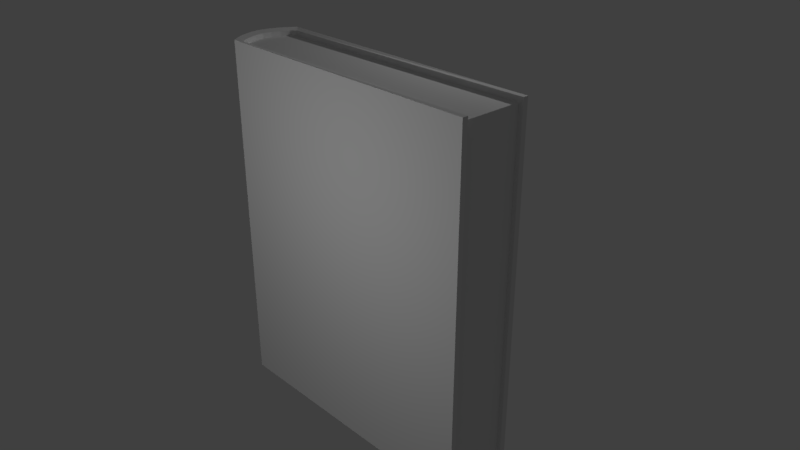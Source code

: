 # Source: book.blend  (saved by Blender 2.78.0; exported with 4.5.12 LTS)
import bpy
from mathutils import Matrix  # noqa: F401  (used for matrix-valued properties, if any)

bpy.ops.wm.read_factory_settings(use_empty=True)
scene = bpy.context.scene
scene.name = 'Scene'

# ---- collections
col_collection_1 = bpy.data.collections.new('Collection 1'); scene.collection.children.link(col_collection_1)

# ---- materials (node trees are filled in below, after node groups)
mat_material = bpy.data.materials.new('Material')
mat_material.alpha_threshold = 0.0
mat_material.use_transparent_shadow = False
mat_material.roughness = 0.5
mat_material.line_color = (0.0, 0.0, 0.0, 1.0)

# ---- material node trees

# ---- world
world_world = bpy.data.worlds.new('World'); scene.world = world_world
world_world.color = (0.05088, 0.05088, 0.05088)
world_world.use_sun_shadow = False
world_world.sun_shadow_jitter_overblur = 0.0
world_world.cycles.sampling_method = 'MANUAL'

# ---- cameras
cam_camera = bpy.data.cameras.new('Camera')
cam_camera.clip_end = 100.0
cam_camera.lens = 35.0
cam_camera.sensor_width = 32.0
cam_camera.sensor_height = 18.0
cam_camera.ortho_scale = 7.314
cam_camera.dof.focus_distance = 0.0
cam_camera.dof.aperture_fstop = 128.0

# ---- lights
light_point = bpy.data.lights.new('Point', 'POINT')
light_point.transmission_factor = 0.0
light_point.energy = 100.0
light_point.shadow_buffer_clip_start = 0.5
light_point.shadow_soft_size = 0.1
light_point.shadow_maximum_resolution = 0.006
light_point.use_absolute_resolution = True
light_lamp = bpy.data.lights.new('Lamp', 'POINT')
light_lamp.transmission_factor = 0.0
light_lamp.cutoff_distance = 30.0
light_lamp.energy = 100.0
light_lamp.shadow_buffer_clip_start = 1.001
light_lamp.shadow_soft_size = 0.1
light_lamp.shadow_maximum_resolution = 0.006
light_lamp.use_absolute_resolution = True

# ---- meshes
me_cube = bpy.data.meshes.new('Cube')
me_cube.from_pydata([(-0.9786, -1.0, -1.0), (-0.9797, 1.0, -1.0), (0.9994, 0.853, 0.9633), (0.9988, -0.839, 0.9633), (-0.9288, -0.839, 0.9633), (-0.9288, 0.853, 0.9633), (-1.086, 2.98e-07, -1.0), (-0.9786, -1.0, 0.0), (-0.9797, 1.0, 0.0), (-1.026, 0.0, 0.9633), (-1.086, 2.384e-07, 0.0), (-1.055, 0.5, -1.0), (-0.9786, -1.0, 0.5), (-0.9797, 1.0, 0.5), (-0.9953, 0.4939, 0.9633), (-1.055, -0.5, -1.0), (-0.9786, -1.0, -0.5), (-0.9797, 1.0, -0.5), (-0.9953, -0.4939, 0.9633), (-1.055, 0.5, 0.0), (-1.055, -0.5, 0.0), (-1.086, 2.682e-07, -0.5), (-1.086, 2.086e-07, 0.5), (-1.055, -0.5, 0.5), (-1.055, -0.5, -0.5), (-1.055, 0.5, -0.5), (-1.055, 0.5, 0.5), (-1.024, 0.75, -1.0), (-0.9786, -1.0, 0.75), (-0.9707, 1.0, 0.75), (-0.9648, 0.7411, 0.9633), (-1.075, -0.25, -1.0), (-0.9786, -1.0, -0.25), (-0.9797, 1.0, -0.25), (-1.016, -0.2463, 0.9633), (-1.024, 0.75, 0.0), (-1.075, -0.25, 0.0), (-1.086, 2.831e-07, -0.75), (-1.086, 2.235e-07, 0.25), (-1.075, 0.25, -1.0), (-0.9786, -1.0, 0.25), (-0.9797, 1.0, 0.25), (-1.016, 0.2463, 0.9633), (-1.024, -0.75, -1.0), (-0.9786, -1.0, -0.75), (-0.9797, 1.0, -0.75), (-0.9648, -0.7411, 0.9633), (-1.075, 0.25, 0.0), (-1.024, -0.75, 0.0), (-1.086, 2.533e-07, -0.25), (-1.086, 1.937e-07, 0.75), (-1.075, -0.25, 0.5), (-1.024, -0.75, 0.5), (-1.055, -0.5, 0.25), (-1.055, -0.5, 0.75), (-1.075, -0.25, -0.5), (-1.024, -0.75, -0.5), (-1.055, -0.5, -0.75), (-1.055, -0.5, -0.25), (-1.024, 0.75, -0.5), (-1.075, 0.25, -0.5), (-1.055, 0.5, -0.75), (-1.055, 0.5, -0.25), (-1.024, 0.75, 0.5), (-1.075, 0.25, 0.5), (-1.055, 0.5, 0.25), (-1.055, 0.5, 0.75), (-1.075, 0.25, 0.75), (-1.075, 0.25, 0.25), (-1.024, 0.75, 0.25), (-1.075, 0.25, -0.25), (-1.075, 0.25, -0.75), (-1.024, 0.75, -0.75), (-1.024, -0.75, -0.25), (-1.024, -0.75, -0.75), (-1.075, -0.25, -0.75), (-1.024, -0.75, 0.75), (-1.024, -0.75, 0.25), (-1.075, -0.25, 0.25), (-1.075, -0.25, 0.75), (-1.075, -0.25, -0.25), (-1.024, 0.75, -0.25), (-1.024, 0.75, 0.75), (-0.9786, 1.0, 1.0), (-0.9786, -1.0, 1.0), (-1.024, 0.75, 1.0), (-1.075, -0.25, 1.0), (-1.086, 1.788e-07, 1.0), (-1.075, 0.25, 1.0), (-1.055, 0.5, 1.0), (-1.024, -0.75, 1.0), (-1.055, -0.5, 1.0), (0.9994, 0.853, 0.9914), (0.9988, -0.839, 0.9914), (-0.9288, 0.853, 0.9914), (-0.9288, -0.839, 0.9914), (-0.9648, 0.7411, 0.9914), (-1.016, -0.2463, 0.9914), (-1.026, 0.0, 0.9914), (-1.016, 0.2463, 0.9914), (-0.9953, 0.4939, 0.9914), (-0.9648, -0.7411, 0.9914), (-0.9953, -0.4939, 0.9914), (1.0, 1.0, -0.9909), (1.0, -1.0, -0.991), (1.0, 1.0, 0.9914), (1.0, -1.0, 0.9914), (0.9713, 0.853, 0.9633), (0.9713, -0.839, 0.9633), (0.9988, -0.8502, -0.9631), (0.9982, 0.8418, -0.9631), (-0.9294, 0.8418, -0.9631), (-0.9294, -0.8502, -0.9631), (-1.027, 0.002815, -0.9631), (-0.9958, -0.4911, -0.9631), (-0.9958, 0.4967, -0.9631), (-0.9654, -0.7382, -0.9631), (-1.016, 0.2491, -0.9631), (-1.016, -0.2435, -0.9631), (-0.9654, 0.7439, -0.9631), (-0.9791, -0.9972, -0.9999), (-0.9791, 1.003, -0.9999), (-1.024, -0.7472, -0.9999), (-1.076, 0.2528, -0.9999), (-1.086, 0.002815, -0.9999), (-1.076, -0.2472, -0.9999), (-1.055, -0.4972, -0.9999), (-1.024, 0.7528, -0.9999), (-1.055, 0.5028, -0.9999), (0.9988, -0.8502, -0.9912), (0.9982, 0.8418, -0.9912), (-0.9294, -0.8502, -0.9912), (-0.9294, 0.8418, -0.9912), (-0.9654, -0.7382, -0.9912), (-1.016, 0.2491, -0.9912), (-1.027, 0.002815, -0.9912), (-1.016, -0.2435, -0.9912), (-0.9958, -0.4911, -0.9912), (-0.9654, 0.7439, -0.9912), (-0.9958, 0.4967, -0.9912), (1.0, -1.0, -0.991), (1.0, 1.0, -0.9909), (0.9708, -0.8502, -0.9631), (0.9708, 0.8418, -0.9631)], [], [(110, 130, 141, 105, 92, 2), (104, 106, 84, 28, 12, 40, 7, 32, 16, 44, 0), (105, 103, 1, 45, 17, 33, 8, 41, 13, 29, 83), (80, 36, 78, 51, 79, 86, 87, 50, 22, 38, 10, 49, 21, 37, 6, 31, 75, 55), (16, 32, 7, 40, 12, 28, 84, 90, 76, 52, 77, 48, 73, 56, 74, 43, 0, 44), (77, 52, 76, 90, 91, 54, 23, 53, 20, 58, 24, 57, 15, 43, 74, 56, 73, 48), (71, 60, 70, 47, 68, 64, 67, 88, 89, 66, 26, 65, 19, 62, 25, 61, 11, 39), (19, 65, 26, 66, 89, 85, 82, 63, 69, 35, 81, 59, 72, 27, 11, 61, 25, 62), (22, 50, 87, 88, 67, 64, 68, 47, 70, 60, 71, 39, 6, 37, 21, 49, 10, 38), (82, 85, 83, 29, 13, 41, 8, 33, 17, 45, 1, 27, 72, 59, 81, 35, 69, 63), (15, 57, 24, 58, 20, 53, 23, 54, 91, 86, 79, 51, 78, 36, 80, 55, 75, 31), (94, 92, 105, 83), (93, 95, 84, 106), (96, 94, 83, 85), (97, 98, 87, 86), (99, 100, 89, 88), (101, 102, 91, 90), (100, 96, 85, 89), (102, 97, 86, 91), (98, 99, 88, 87), (95, 101, 90, 84), (5, 107, 2, 92, 94), (3, 108, 4, 95, 93), (30, 5, 94, 96), (34, 9, 98, 97), (42, 14, 100, 99), (46, 18, 102, 101), (14, 30, 96, 100), (18, 34, 97, 102), (9, 42, 99, 98), (4, 46, 101, 95), (93, 106, 140, 129, 109, 3), (108, 107, 5, 30, 14, 42, 9, 34, 18, 46, 4), (131, 129, 140, 120), (130, 132, 121, 141), (133, 131, 120, 122), (134, 135, 124, 123), (136, 137, 126, 125), (138, 139, 128, 127), (137, 133, 122, 126), (139, 134, 123, 128), (135, 136, 125, 124), (132, 138, 127, 121), (112, 142, 109, 129, 131), (110, 143, 111, 132, 130), (116, 112, 131, 133), (117, 113, 135, 134), (118, 114, 137, 136), (119, 115, 139, 138), (114, 116, 133, 137), (115, 117, 134, 139), (113, 118, 136, 135), (111, 119, 138, 132), (143, 142, 112, 116, 114, 118, 113, 117, 115, 119, 111), (108, 142, 143, 107), (109, 142, 108, 3), (110, 2, 107, 143)])
_uv = me_cube.uv_layers.new(name='UVMap')
_uv.uv.foreach_set('vector', [0.222, 0.677, 0.222, 0.6723, 0.2428, 0.6724, 0.2428, 0.9992, 0.2235, 0.9992, 0.2235, 0.9946, 0.7846, 0.001489, 0.7846, 0.3283, 0.5249, 0.3297, 0.5249, 0.2885, 0.5249, 0.2473, 0.5249, 0.2061, 0.5249, 0.1649, 0.5249, 0.1236, 0.5249, 0.08243, 0.5249, 0.04122, 0.5249, 0.0, 0.0, 0.6709, 1.095e-07, 0.3441, 0.2598, 0.3426, 0.2598, 0.3838, 0.2598, 0.425, 0.2598, 0.4663, 0.2598, 0.5075, 0.2598, 0.5487, 0.2598, 0.5899, 0.2586, 0.6311, 0.2596, 0.6723, 0.3609, 0.5484, 0.3609, 0.5071, 0.3609, 0.4659, 0.3609, 0.4247, 0.3609, 0.3835, 0.3609, 0.3423, 0.3937, 0.3423, 0.3937, 0.3835, 0.3937, 0.4247, 0.3937, 0.4659, 0.3937, 0.5071, 0.3937, 0.5484, 0.3937, 0.5896, 0.3937, 0.6308, 0.3937, 0.672, 0.3609, 0.672, 0.3609, 0.6308, 0.3609, 0.5896, 0.2625, 0.5896, 0.2625, 0.5484, 0.2625, 0.5071, 0.2625, 0.4659, 0.2625, 0.4247, 0.2625, 0.3835, 0.2625, 0.3423, 0.2953, 0.3423, 0.2953, 0.3835, 0.2953, 0.4247, 0.2953, 0.4659, 0.2953, 0.5071, 0.2953, 0.5484, 0.2953, 0.5896, 0.2953, 0.6308, 0.2953, 0.672, 0.2625, 0.672, 0.2625, 0.6308, 0.2953, 0.4659, 0.2953, 0.4247, 0.2953, 0.3835, 0.2953, 0.3423, 0.3281, 0.3423, 0.3281, 0.3835, 0.3281, 0.4247, 0.3281, 0.4659, 0.3281, 0.5071, 0.3281, 0.5484, 0.3281, 0.5896, 0.3281, 0.6308, 0.3281, 0.672, 0.2953, 0.672, 0.2953, 0.6308, 0.2953, 0.5896, 0.2953, 0.5484, 0.2953, 0.5071, 0.4265, 0.6308, 0.4265, 0.5896, 0.4265, 0.5484, 0.4265, 0.5071, 0.4265, 0.4659, 0.4265, 0.4247, 0.4265, 0.3835, 0.4265, 0.3423, 0.4593, 0.3423, 0.4593, 0.3835, 0.4593, 0.4247, 0.4593, 0.4659, 0.4593, 0.5071, 0.4593, 0.5484, 0.4593, 0.5896, 0.4593, 0.6308, 0.4593, 0.672, 0.4265, 0.672, 0.4593, 0.5071, 0.4593, 0.4659, 0.4593, 0.4247, 0.4593, 0.3835, 0.4593, 0.3423, 0.4921, 0.3423, 0.4921, 0.3835, 0.4921, 0.4247, 0.4921, 0.4659, 0.4921, 0.5071, 0.4921, 0.5484, 0.4921, 0.5896, 0.4921, 0.6308, 0.4921, 0.672, 0.4593, 0.672, 0.4593, 0.6308, 0.4593, 0.5896, 0.4593, 0.5484, 0.3937, 0.4247, 0.3937, 0.3835, 0.3937, 0.3423, 0.4265, 0.3423, 0.4265, 0.3835, 0.4265, 0.4247, 0.4265, 0.4659, 0.4265, 0.5071, 0.4265, 0.5484, 0.4265, 0.5896, 0.4265, 0.6308, 0.4265, 0.672, 0.3937, 0.672, 0.3937, 0.6308, 0.3937, 0.5896, 0.3937, 0.5484, 0.3937, 0.5071, 0.3937, 0.4659, 0.4921, 0.3835, 0.4921, 0.3423, 0.5249, 0.3423, 0.5249, 0.3835, 0.5249, 0.4247, 0.5249, 0.4659, 0.5249, 0.5071, 0.5249, 0.5484, 0.5249, 0.5896, 0.5249, 0.6308, 0.5249, 0.672, 0.4921, 0.672, 0.4921, 0.6308, 0.4921, 0.5896, 0.4921, 0.5484, 0.4921, 0.5071, 0.4921, 0.4659, 0.4921, 0.4247, 0.3281, 0.672, 0.3281, 0.6308, 0.3281, 0.5896, 0.3281, 0.5484, 0.3281, 0.5071, 0.3281, 0.4659, 0.3281, 0.4247, 0.3281, 0.3835, 0.3281, 0.3423, 0.3609, 0.3423, 0.3609, 0.3835, 0.3609, 0.4247, 0.3609, 0.4659, 0.3609, 0.5071, 0.3609, 0.5484, 0.3609, 0.5896, 0.3609, 0.6308, 0.3609, 0.672, 0.2818, 0.02589, 0.2818, 0.3422, 0.2625, 0.3423, 0.2625, 0.01759, 0.5038, 0.3421, 0.5038, 0.02588, 0.5249, 0.01758, 0.5249, 0.3423, 0.2964, 0.01999, 0.2818, 0.02589, 0.2625, 0.01759, 0.2953, 0.01019, 0.426, 0.01163, 0.3937, 0.009915, 0.3937, 0.0, 0.4265, 0.001743, 0.3614, 0.01163, 0.3289, 0.01499, 0.3281, 0.005127, 0.3609, 0.001745, 0.4909, 0.01998, 0.4585, 0.01498, 0.4593, 0.005124, 0.4921, 0.01018, 0.3289, 0.01499, 0.2964, 0.01999, 0.2953, 0.01019, 0.3281, 0.005127, 0.4585, 0.01498, 0.426, 0.01163, 0.4265, 0.001743, 0.4593, 0.005124, 0.3937, 0.009915, 0.3614, 0.01163, 0.3609, 0.001745, 0.3937, 0.0, 0.5038, 0.02588, 0.4909, 0.01998, 0.4921, 0.01018, 0.5249, 0.01758, 0.778, 0.3344, 0.5286, 0.3344, 0.5249, 0.3344, 0.5249, 0.3297, 0.778, 0.3298, 0.778, 0.6613, 0.7743, 0.6613, 0.525, 0.6613, 0.525, 0.6567, 0.778, 0.6567, 0.5056, 0.6905, 0.5056, 0.672, 0.5093, 0.672, 0.5093, 0.6905, 0.5056, 0.8532, 0.5056, 0.8126, 0.5093, 0.8126, 0.5093, 0.8532, 0.5056, 0.772, 0.5056, 0.7312, 0.5093, 0.7312, 0.5093, 0.772, 0.5056, 0.9348, 0.5056, 0.8941, 0.5093, 0.8941, 0.5093, 0.9348, 0.5056, 0.7312, 0.5056, 0.6905, 0.5093, 0.6905, 0.5093, 0.7312, 0.5056, 0.8941, 0.5056, 0.8532, 0.5093, 0.8532, 0.5093, 0.8941, 0.5056, 0.8126, 0.5056, 0.772, 0.5093, 0.772, 0.5093, 0.8126, 0.5056, 0.951, 0.5056, 0.9348, 0.5093, 0.9348, 0.5093, 0.951, 0.5056, 0.9989, 0.4845, 0.9989, 0.4845, 0.672, 0.5042, 0.672, 0.5042, 0.6766, 0.5056, 0.9942, 0.2625, 0.672, 0.4845, 0.672, 0.4845, 0.9837, 0.4698, 0.9896, 0.4374, 0.9946, 0.4049, 0.998, 0.3726, 0.9997, 0.3402, 0.998, 0.3077, 0.9946, 0.2753, 0.9896, 0.2625, 0.9837, 0.0193, 0.02609, 0.01966, 0.3424, 0.0, 0.3426, 7.822e-08, 0.01782, 0.2417, 0.3419, 0.2413, 0.02569, 0.2625, 0.01735, 0.2625, 0.3421, 0.03398, 0.02016, 0.0193, 0.02609, 7.822e-08, 0.01782, 0.0328, 0.01036, 0.1635, 0.01158, 0.1312, 0.009915, 0.1312, 0.0, 0.164, 0.001684, 0.0989, 0.01169, 0.06641, 0.0151, 0.0656, 0.005245, 0.0984, 0.001804, 0.2285, 0.01981, 0.196, 0.01487, 0.1968, 0.005007, 0.2296, 0.01, 0.06641, 0.0151, 0.03398, 0.02016, 0.0328, 0.01036, 0.0656, 0.005245, 0.196, 0.01487, 0.1635, 0.01158, 0.164, 0.001684, 0.1968, 0.005007, 0.1312, 0.009915, 0.0989, 0.01169, 0.0984, 0.001804, 0.1312, 0.0, 0.2413, 0.02569, 0.2285, 0.01981, 0.2296, 0.01, 0.2625, 0.01735, 0.5249, 0.9789, 0.7743, 0.9789, 0.778, 0.9789, 0.778, 0.9835, 0.5249, 0.9835, 0.525, 0.6519, 0.5286, 0.6519, 0.778, 0.652, 0.778, 0.6567, 0.525, 0.6566, 0.513, 0.9325, 0.513, 0.951, 0.5093, 0.951, 0.5093, 0.9325, 0.513, 0.7697, 0.513, 0.8103, 0.5093, 0.8103, 0.5093, 0.7697, 0.513, 0.8509, 0.513, 0.8918, 0.5093, 0.8918, 0.5093, 0.8509, 0.513, 0.6882, 0.513, 0.7289, 0.5093, 0.7289, 0.5093, 0.6882, 0.513, 0.8918, 0.513, 0.9325, 0.5093, 0.9325, 0.5093, 0.8918, 0.513, 0.7289, 0.513, 0.7697, 0.5093, 0.7697, 0.5093, 0.7289, 0.513, 0.8103, 0.513, 0.8509, 0.5093, 0.8509, 0.5093, 0.8103, 0.513, 0.672, 0.513, 0.6882, 0.5093, 0.6882, 0.5093, 0.672, 0.222, 1.0, 0.0, 1.0, 7.04e-08, 0.6883, 0.01469, 0.6824, 0.04712, 0.6774, 0.07962, 0.6741, 0.1119, 0.6723, 0.1443, 0.6741, 0.1768, 0.6774, 0.2092, 0.6824, 0.222, 0.6883, 0.778, 0.6473, 0.778, 0.3297, 1.0, 0.3313, 1.0, 0.6489, 0.778, 0.9789, 0.7743, 0.9789, 0.7743, 0.6613, 0.778, 0.6613, 0.525, 0.6519, 0.5249, 0.3344, 0.5286, 0.3344, 0.5286, 0.6519])
me_cube.materials.append(mat_material)
me_cube.use_remesh_preserve_volume = False
me_cube.use_remesh_preserve_attributes = False
me_cube.use_mirror_vertex_groups = False
me_cube.update()

# ---- objects
ob_point = bpy.data.objects.new('Point', light_point)
ob_cube = bpy.data.objects.new('Cube', me_cube)
ob_lamp = bpy.data.objects.new('Lamp', light_lamp)
ob_camera = bpy.data.objects.new('Camera', cam_camera)

# ---- transforms, parenting, visibility, modifiers, constraints
ob_point.location = (0.8775, 3.185, 4.148)
ob_point.lineart.crease_threshold = 0.0
ob_cube.location = (0.0, 0.0, 0.0)
ob_cube.scale = (2.0, 0.5, 2.5)
ob_cube.lock_rotations_4d = False
ob_cube.empty_display_type = 'ARROWS'
ob_cube.lineart.crease_threshold = 0.0
ob_lamp.location = (0.2833, -4.181, 1.535)
ob_lamp.rotation_euler = (0.6503, 0.05522, 1.866)
ob_lamp.lock_rotations_4d = False
ob_lamp.empty_display_type = 'ARROWS'
ob_lamp.color = (0.0, 0.0, 0.0, 0.0)
ob_lamp.lineart.crease_threshold = 0.0
ob_camera.location = (7.481, -6.508, 5.344)
ob_camera.rotation_euler = (1.109, 0.0, 0.8149)
ob_camera.lock_rotations_4d = False
ob_camera.empty_display_type = 'ARROWS'
ob_camera.color = (0.0, 0.0, 0.0, 0.0)
ob_camera.display_type = 'WIRE'
ob_camera.lineart.crease_threshold = 0.0

# ---- collection membership
col_collection_1.objects.link(ob_point)
col_collection_1.objects.link(ob_cube)
col_collection_1.objects.link(ob_lamp)
col_collection_1.objects.link(ob_camera)

# ---- scene / render settings (as saved in the file)
scene.camera = ob_camera
scene.frame_start = 1; scene.frame_end = 250; scene.frame_set(1)
scene.render.engine = 'BLENDER_EEVEE_NEXT'
scene.render.resolution_percentage = 50
scene.render.dither_intensity = 0.0
scene.cycles.use_denoising = False
scene.cycles.samples = 128
scene.cycles.sampling_pattern = 'TABULATED_SOBOL'
scene.cycles.light_sampling_threshold = 0.0
scene.cycles.use_adaptive_sampling = False
scene.cycles.use_light_tree = False
scene.cycles.blur_glossy = 0.0
scene.cycles.sample_clamp_indirect = 0.0
scene.view_settings.view_transform = 'Standard'
bpy.context.view_layer.update()
